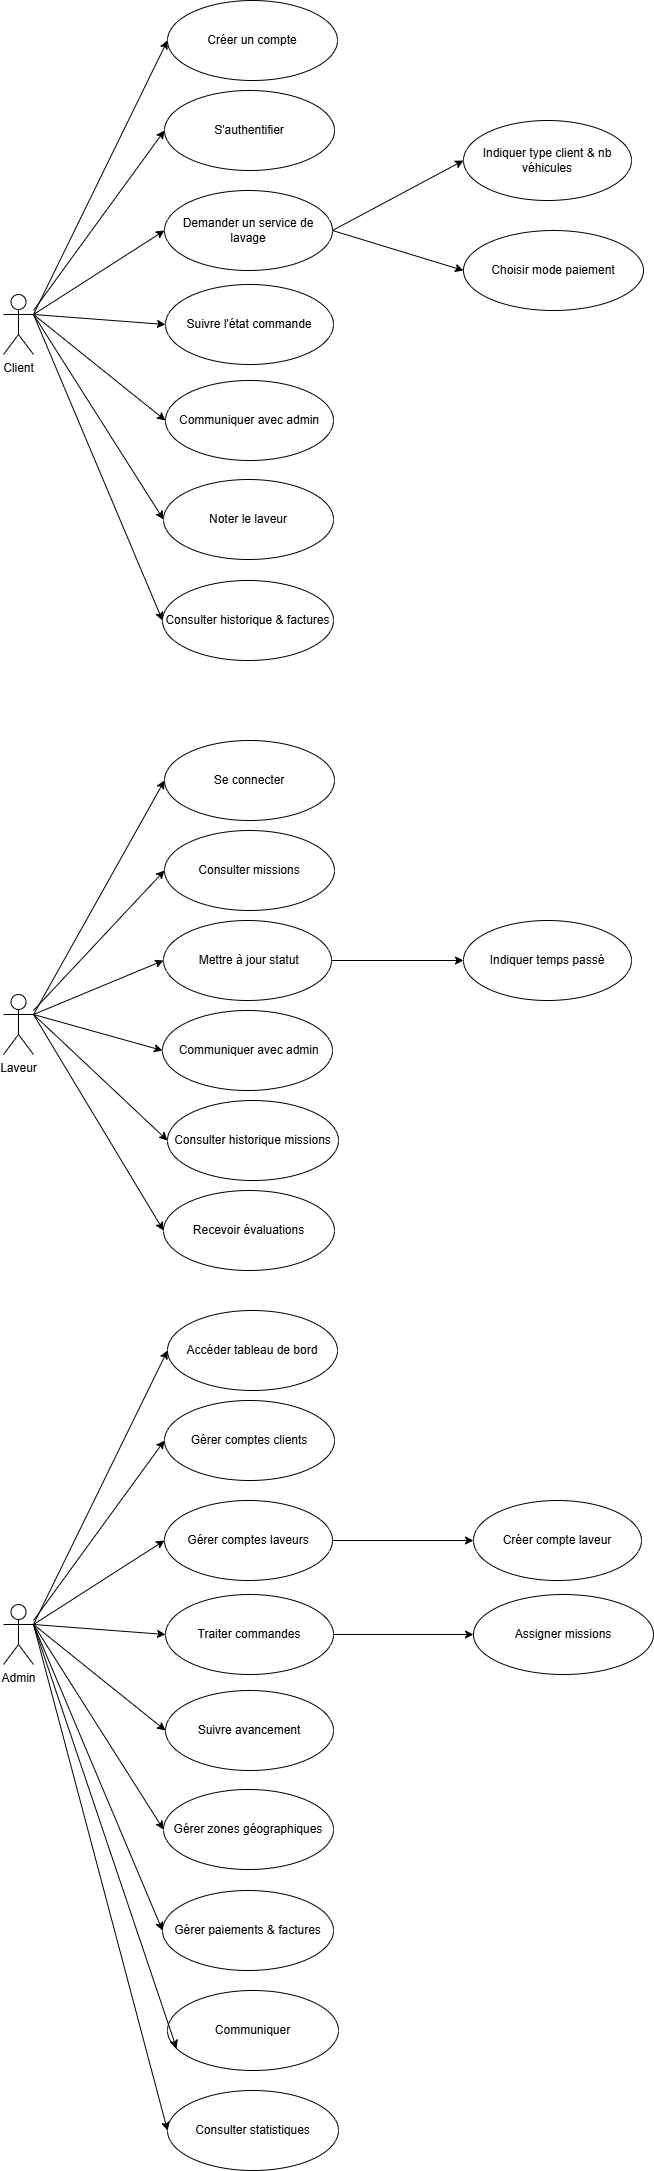

The diagram above was exported from draw.io. Its source (the exported page's mxGraphModel, read from the mxfile embedded in the PNG):
<mxGraphModel dx="2329" dy="2307" grid="1" gridSize="10" guides="1" tooltips="1" connect="1" arrows="1" fold="1" page="1" pageScale="1" pageWidth="827" pageHeight="1169" math="0" shadow="0">
  <root>
    <mxCell id="0" />
    <mxCell id="1" parent="0" />
    <mxCell id="6wFjq4l4KF1OiDpX2HVy-1" value="Client" style="shape=umlActor;verticalLabelPosition=bottom;verticalAlign=top;html=1;outlineConnect=0;" vertex="1" parent="1">
      <mxGeometry x="80" y="-596" width="30" height="60" as="geometry" />
    </mxCell>
    <mxCell id="6wFjq4l4KF1OiDpX2HVy-6" value="Demander un service de lavage" style="ellipse;whiteSpace=wrap;html=1;" vertex="1" parent="1">
      <mxGeometry x="241" y="-700" width="168" height="80" as="geometry" />
    </mxCell>
    <mxCell id="6wFjq4l4KF1OiDpX2HVy-7" value="Indiquer type client &amp;amp; nb véhicules" style="ellipse;whiteSpace=wrap;html=1;" vertex="1" parent="1">
      <mxGeometry x="540" y="-770" width="168" height="80" as="geometry" />
    </mxCell>
    <mxCell id="6wFjq4l4KF1OiDpX2HVy-8" value="Choisir mode paiement" style="ellipse;whiteSpace=wrap;html=1;" vertex="1" parent="1">
      <mxGeometry x="540" y="-660" width="180" height="80" as="geometry" />
    </mxCell>
    <mxCell id="6wFjq4l4KF1OiDpX2HVy-10" value="Suivre l'état commande" style="ellipse;whiteSpace=wrap;html=1;" vertex="1" parent="1">
      <mxGeometry x="242" y="-606" width="168" height="80" as="geometry" />
    </mxCell>
    <mxCell id="6wFjq4l4KF1OiDpX2HVy-12" value="Créer un compte" style="ellipse;whiteSpace=wrap;html=1;" vertex="1" parent="1">
      <mxGeometry x="244" y="-890" width="170" height="80" as="geometry" />
    </mxCell>
    <mxCell id="6wFjq4l4KF1OiDpX2HVy-13" value="S'authentifier" style="ellipse;whiteSpace=wrap;html=1;" vertex="1" parent="1">
      <mxGeometry x="241" y="-800" width="170" height="80" as="geometry" />
    </mxCell>
    <mxCell id="6wFjq4l4KF1OiDpX2HVy-15" value="Communiquer avec admin" style="ellipse;whiteSpace=wrap;html=1;" vertex="1" parent="1">
      <mxGeometry x="242" y="-510" width="168" height="80" as="geometry" />
    </mxCell>
    <mxCell id="6wFjq4l4KF1OiDpX2HVy-17" value="Consulter historique &amp; factures" style="ellipse;whiteSpace=wrap;html=1;" vertex="1" parent="1">
      <mxGeometry x="239" y="-310" width="171" height="80" as="geometry" />
    </mxCell>
    <mxCell id="6wFjq4l4KF1OiDpX2HVy-19" value="Noter le laveur" style="ellipse;whiteSpace=wrap;html=1;" vertex="1" parent="1">
      <mxGeometry x="240" y="-411" width="170" height="80" as="geometry" />
    </mxCell>
    <mxCell id="6wFjq4l4KF1OiDpX2HVy-22" value="" style="endArrow=classic;html=1;rounded=0;exitX=1;exitY=0.3333333333333333;exitDx=0;exitDy=0;exitPerimeter=0;entryX=0;entryY=0.5;entryDx=0;entryDy=0;" edge="1" parent="1" source="6wFjq4l4KF1OiDpX2HVy-1" target="6wFjq4l4KF1OiDpX2HVy-12">
      <mxGeometry width="50" height="50" relative="1" as="geometry">
        <mxPoint x="350" y="-440" as="sourcePoint" />
        <mxPoint x="400" y="-490" as="targetPoint" />
      </mxGeometry>
    </mxCell>
    <mxCell id="6wFjq4l4KF1OiDpX2HVy-23" value="" style="endArrow=classic;html=1;rounded=0;entryX=0;entryY=0.5;entryDx=0;entryDy=0;" edge="1" parent="1" target="6wFjq4l4KF1OiDpX2HVy-13">
      <mxGeometry width="50" height="50" relative="1" as="geometry">
        <mxPoint x="110" y="-580" as="sourcePoint" />
        <mxPoint x="374" y="-860" as="targetPoint" />
      </mxGeometry>
    </mxCell>
    <mxCell id="6wFjq4l4KF1OiDpX2HVy-24" value="" style="endArrow=classic;html=1;rounded=0;entryX=0;entryY=0.5;entryDx=0;entryDy=0;exitX=1;exitY=0.3333333333333333;exitDx=0;exitDy=0;exitPerimeter=0;" edge="1" parent="1" source="6wFjq4l4KF1OiDpX2HVy-1" target="6wFjq4l4KF1OiDpX2HVy-6">
      <mxGeometry width="50" height="50" relative="1" as="geometry">
        <mxPoint x="120" y="-420" as="sourcePoint" />
        <mxPoint x="251" y="-600" as="targetPoint" />
      </mxGeometry>
    </mxCell>
    <mxCell id="6wFjq4l4KF1OiDpX2HVy-25" value="" style="endArrow=classic;html=1;rounded=0;entryX=0;entryY=0.5;entryDx=0;entryDy=0;exitX=1;exitY=0.3333333333333333;exitDx=0;exitDy=0;exitPerimeter=0;" edge="1" parent="1" source="6wFjq4l4KF1OiDpX2HVy-1" target="6wFjq4l4KF1OiDpX2HVy-10">
      <mxGeometry width="50" height="50" relative="1" as="geometry">
        <mxPoint x="150" y="-526" as="sourcePoint" />
        <mxPoint x="281" y="-610" as="targetPoint" />
      </mxGeometry>
    </mxCell>
    <mxCell id="6wFjq4l4KF1OiDpX2HVy-26" value="" style="endArrow=classic;html=1;rounded=0;entryX=0;entryY=0.5;entryDx=0;entryDy=0;exitX=1;exitY=0.3333333333333333;exitDx=0;exitDy=0;exitPerimeter=0;" edge="1" parent="1" source="6wFjq4l4KF1OiDpX2HVy-1" target="6wFjq4l4KF1OiDpX2HVy-15">
      <mxGeometry width="50" height="50" relative="1" as="geometry">
        <mxPoint x="200" y="-550" as="sourcePoint" />
        <mxPoint x="332" y="-540" as="targetPoint" />
      </mxGeometry>
    </mxCell>
    <mxCell id="6wFjq4l4KF1OiDpX2HVy-27" value="" style="endArrow=classic;html=1;rounded=0;entryX=0;entryY=0.5;entryDx=0;entryDy=0;exitX=1;exitY=0.3333333333333333;exitDx=0;exitDy=0;exitPerimeter=0;" edge="1" parent="1" source="6wFjq4l4KF1OiDpX2HVy-1" target="6wFjq4l4KF1OiDpX2HVy-19">
      <mxGeometry width="50" height="50" relative="1" as="geometry">
        <mxPoint x="200" y="-470" as="sourcePoint" />
        <mxPoint x="332" y="-364" as="targetPoint" />
      </mxGeometry>
    </mxCell>
    <mxCell id="6wFjq4l4KF1OiDpX2HVy-28" value="" style="endArrow=classic;html=1;rounded=0;entryX=0;entryY=0.5;entryDx=0;entryDy=0;exitX=1;exitY=0.3333333333333333;exitDx=0;exitDy=0;exitPerimeter=0;" edge="1" parent="1" source="6wFjq4l4KF1OiDpX2HVy-1" target="6wFjq4l4KF1OiDpX2HVy-17">
      <mxGeometry width="50" height="50" relative="1" as="geometry">
        <mxPoint x="220" y="-390" as="sourcePoint" />
        <mxPoint x="350" y="-185" as="targetPoint" />
      </mxGeometry>
    </mxCell>
    <mxCell id="6wFjq4l4KF1OiDpX2HVy-31" value="" style="endArrow=classic;html=1;rounded=0;entryX=0;entryY=0.5;entryDx=0;entryDy=0;exitX=1;exitY=0.5;exitDx=0;exitDy=0;" edge="1" parent="1" source="6wFjq4l4KF1OiDpX2HVy-6" target="6wFjq4l4KF1OiDpX2HVy-7">
      <mxGeometry width="50" height="50" relative="1" as="geometry">
        <mxPoint x="420" y="-690" as="sourcePoint" />
        <mxPoint x="321" y="-640" as="targetPoint" />
      </mxGeometry>
    </mxCell>
    <mxCell id="6wFjq4l4KF1OiDpX2HVy-33" value="" style="endArrow=classic;html=1;rounded=0;entryX=0;entryY=0.5;entryDx=0;entryDy=0;exitX=1;exitY=0.5;exitDx=0;exitDy=0;" edge="1" parent="1" source="6wFjq4l4KF1OiDpX2HVy-6" target="6wFjq4l4KF1OiDpX2HVy-8">
      <mxGeometry width="50" height="50" relative="1" as="geometry">
        <mxPoint x="440" y="-620" as="sourcePoint" />
        <mxPoint x="571" y="-690" as="targetPoint" />
      </mxGeometry>
    </mxCell>
    <mxCell id="6wFjq4l4KF1OiDpX2HVy-34" value="Laveur" style="shape=umlActor;verticalLabelPosition=bottom;verticalAlign=top;html=1;outlineConnect=0;" vertex="1" parent="1">
      <mxGeometry x="80" y="104" width="30" height="60" as="geometry" />
    </mxCell>
    <mxCell id="6wFjq4l4KF1OiDpX2HVy-35" value="&amp;nbsp;Mettre à jour statut" style="ellipse;whiteSpace=wrap;html=1;" vertex="1" parent="1">
      <mxGeometry x="240" y="30" width="168" height="80" as="geometry" />
    </mxCell>
    <mxCell id="6wFjq4l4KF1OiDpX2HVy-36" value="Indiquer temps passé" style="ellipse;whiteSpace=wrap;html=1;" vertex="1" parent="1">
      <mxGeometry x="540" y="30" width="168" height="80" as="geometry" />
    </mxCell>
    <mxCell id="6wFjq4l4KF1OiDpX2HVy-37" value="Se connecter" style="ellipse;whiteSpace=wrap;html=1;" vertex="1" parent="1">
      <mxGeometry x="241" y="-150" width="170" height="80" as="geometry" />
    </mxCell>
    <mxCell id="6wFjq4l4KF1OiDpX2HVy-38" value="Consulter missions" style="ellipse;whiteSpace=wrap;html=1;" vertex="1" parent="1">
      <mxGeometry x="241" y="-60" width="170" height="80" as="geometry" />
    </mxCell>
    <mxCell id="6wFjq4l4KF1OiDpX2HVy-40" value="Consulter historique missions" style="ellipse;whiteSpace=wrap;html=1;" vertex="1" parent="1">
      <mxGeometry x="244" y="210" width="171" height="80" as="geometry" />
    </mxCell>
    <mxCell id="6wFjq4l4KF1OiDpX2HVy-41" value="&amp;nbsp;Communiquer avec admin" style="ellipse;whiteSpace=wrap;html=1;" vertex="1" parent="1">
      <mxGeometry x="239" y="120" width="170" height="80" as="geometry" />
    </mxCell>
    <mxCell id="6wFjq4l4KF1OiDpX2HVy-42" value="" style="endArrow=classic;html=1;rounded=0;exitX=1;exitY=0.3333333333333333;exitDx=0;exitDy=0;exitPerimeter=0;entryX=0;entryY=0.5;entryDx=0;entryDy=0;" edge="1" parent="1" source="6wFjq4l4KF1OiDpX2HVy-34" target="6wFjq4l4KF1OiDpX2HVy-37">
      <mxGeometry width="50" height="50" relative="1" as="geometry">
        <mxPoint x="350" y="260" as="sourcePoint" />
        <mxPoint x="400" y="210" as="targetPoint" />
      </mxGeometry>
    </mxCell>
    <mxCell id="6wFjq4l4KF1OiDpX2HVy-43" value="" style="endArrow=classic;html=1;rounded=0;entryX=0;entryY=0.5;entryDx=0;entryDy=0;" edge="1" parent="1" target="6wFjq4l4KF1OiDpX2HVy-38">
      <mxGeometry width="50" height="50" relative="1" as="geometry">
        <mxPoint x="110" y="120" as="sourcePoint" />
        <mxPoint x="374" y="-160" as="targetPoint" />
      </mxGeometry>
    </mxCell>
    <mxCell id="6wFjq4l4KF1OiDpX2HVy-44" value="" style="endArrow=classic;html=1;rounded=0;entryX=0;entryY=0.5;entryDx=0;entryDy=0;exitX=1;exitY=0.3333333333333333;exitDx=0;exitDy=0;exitPerimeter=0;" edge="1" parent="1" source="6wFjq4l4KF1OiDpX2HVy-34" target="6wFjq4l4KF1OiDpX2HVy-35">
      <mxGeometry width="50" height="50" relative="1" as="geometry">
        <mxPoint x="120" y="280" as="sourcePoint" />
        <mxPoint x="251" y="100" as="targetPoint" />
      </mxGeometry>
    </mxCell>
    <mxCell id="6wFjq4l4KF1OiDpX2HVy-45" value="" style="endArrow=classic;html=1;rounded=0;exitX=1;exitY=0.3333333333333333;exitDx=0;exitDy=0;exitPerimeter=0;entryX=0;entryY=0.5;entryDx=0;entryDy=0;" edge="1" parent="1" source="6wFjq4l4KF1OiDpX2HVy-34" target="6wFjq4l4KF1OiDpX2HVy-41">
      <mxGeometry width="50" height="50" relative="1" as="geometry">
        <mxPoint x="150" y="174" as="sourcePoint" />
        <mxPoint x="260" y="134" as="targetPoint" />
      </mxGeometry>
    </mxCell>
    <mxCell id="6wFjq4l4KF1OiDpX2HVy-48" value="" style="endArrow=classic;html=1;rounded=0;entryX=0;entryY=0.5;entryDx=0;entryDy=0;exitX=1;exitY=0.3333333333333333;exitDx=0;exitDy=0;exitPerimeter=0;" edge="1" parent="1" source="6wFjq4l4KF1OiDpX2HVy-34" target="6wFjq4l4KF1OiDpX2HVy-40">
      <mxGeometry width="50" height="50" relative="1" as="geometry">
        <mxPoint x="220" y="310" as="sourcePoint" />
        <mxPoint x="350" y="515" as="targetPoint" />
      </mxGeometry>
    </mxCell>
    <mxCell id="6wFjq4l4KF1OiDpX2HVy-53" value="Recevoir évaluations" style="ellipse;whiteSpace=wrap;html=1;" vertex="1" parent="1">
      <mxGeometry x="240" y="300" width="171" height="80" as="geometry" />
    </mxCell>
    <mxCell id="6wFjq4l4KF1OiDpX2HVy-54" value="" style="endArrow=classic;html=1;rounded=0;entryX=0;entryY=0.5;entryDx=0;entryDy=0;exitX=1;exitY=0.3333333333333333;exitDx=0;exitDy=0;exitPerimeter=0;" edge="1" parent="1" source="6wFjq4l4KF1OiDpX2HVy-34" target="6wFjq4l4KF1OiDpX2HVy-53">
      <mxGeometry width="50" height="50" relative="1" as="geometry">
        <mxPoint x="140" y="160" as="sourcePoint" />
        <mxPoint x="274" y="286" as="targetPoint" />
      </mxGeometry>
    </mxCell>
    <mxCell id="6wFjq4l4KF1OiDpX2HVy-55" value="" style="endArrow=classic;html=1;rounded=0;entryX=0;entryY=0.5;entryDx=0;entryDy=0;exitX=1;exitY=0.5;exitDx=0;exitDy=0;" edge="1" parent="1" source="6wFjq4l4KF1OiDpX2HVy-35" target="6wFjq4l4KF1OiDpX2HVy-36">
      <mxGeometry width="50" height="50" relative="1" as="geometry">
        <mxPoint x="280" y="210" as="sourcePoint" />
        <mxPoint x="330" y="160" as="targetPoint" />
      </mxGeometry>
    </mxCell>
    <mxCell id="6wFjq4l4KF1OiDpX2HVy-56" value="Admin" style="shape=umlActor;verticalLabelPosition=bottom;verticalAlign=top;html=1;outlineConnect=0;" vertex="1" parent="1">
      <mxGeometry x="80" y="714" width="30" height="60" as="geometry" />
    </mxCell>
    <mxCell id="6wFjq4l4KF1OiDpX2HVy-57" value="Gérer comptes laveurs" style="ellipse;whiteSpace=wrap;html=1;" vertex="1" parent="1">
      <mxGeometry x="241" y="610" width="168" height="80" as="geometry" />
    </mxCell>
    <mxCell id="6wFjq4l4KF1OiDpX2HVy-58" value="Créer compte laveur" style="ellipse;whiteSpace=wrap;html=1;" vertex="1" parent="1">
      <mxGeometry x="550" y="610" width="168" height="80" as="geometry" />
    </mxCell>
    <mxCell id="6wFjq4l4KF1OiDpX2HVy-59" value="Assigner missions" style="ellipse;whiteSpace=wrap;html=1;" vertex="1" parent="1">
      <mxGeometry x="550" y="704" width="180" height="80" as="geometry" />
    </mxCell>
    <mxCell id="6wFjq4l4KF1OiDpX2HVy-60" value="Traiter commandes" style="ellipse;whiteSpace=wrap;html=1;" vertex="1" parent="1">
      <mxGeometry x="242" y="704" width="168" height="80" as="geometry" />
    </mxCell>
    <mxCell id="6wFjq4l4KF1OiDpX2HVy-61" value="Accéder tableau de bord" style="ellipse;whiteSpace=wrap;html=1;" vertex="1" parent="1">
      <mxGeometry x="244" y="420" width="170" height="80" as="geometry" />
    </mxCell>
    <mxCell id="6wFjq4l4KF1OiDpX2HVy-62" value="Gérer comptes clients" style="ellipse;whiteSpace=wrap;html=1;" vertex="1" parent="1">
      <mxGeometry x="241" y="510" width="170" height="80" as="geometry" />
    </mxCell>
    <mxCell id="6wFjq4l4KF1OiDpX2HVy-63" value="Suivre avancement" style="ellipse;whiteSpace=wrap;html=1;" vertex="1" parent="1">
      <mxGeometry x="242" y="800" width="168" height="80" as="geometry" />
    </mxCell>
    <mxCell id="6wFjq4l4KF1OiDpX2HVy-64" value="Gérer paiements &amp;amp; factures" style="ellipse;whiteSpace=wrap;html=1;" vertex="1" parent="1">
      <mxGeometry x="239" y="1000" width="171" height="80" as="geometry" />
    </mxCell>
    <mxCell id="6wFjq4l4KF1OiDpX2HVy-65" value="Gérer zones géographiques" style="ellipse;whiteSpace=wrap;html=1;" vertex="1" parent="1">
      <mxGeometry x="240" y="899" width="170" height="80" as="geometry" />
    </mxCell>
    <mxCell id="6wFjq4l4KF1OiDpX2HVy-66" value="" style="endArrow=classic;html=1;rounded=0;entryX=0;entryY=0.5;entryDx=0;entryDy=0;exitX=1;exitY=0.3333333333333333;exitDx=0;exitDy=0;exitPerimeter=0;" edge="1" parent="1" source="6wFjq4l4KF1OiDpX2HVy-56" target="6wFjq4l4KF1OiDpX2HVy-61">
      <mxGeometry width="50" height="50" relative="1" as="geometry">
        <mxPoint x="350" y="870" as="sourcePoint" />
        <mxPoint x="400" y="820" as="targetPoint" />
      </mxGeometry>
    </mxCell>
    <mxCell id="6wFjq4l4KF1OiDpX2HVy-67" value="" style="endArrow=classic;html=1;rounded=0;entryX=0;entryY=0.5;entryDx=0;entryDy=0;" edge="1" parent="1" target="6wFjq4l4KF1OiDpX2HVy-62">
      <mxGeometry width="50" height="50" relative="1" as="geometry">
        <mxPoint x="110" y="730" as="sourcePoint" />
        <mxPoint x="374" y="450" as="targetPoint" />
      </mxGeometry>
    </mxCell>
    <mxCell id="6wFjq4l4KF1OiDpX2HVy-68" value="" style="endArrow=classic;html=1;rounded=0;entryX=0;entryY=0.5;entryDx=0;entryDy=0;exitX=1;exitY=0.3333333333333333;exitDx=0;exitDy=0;exitPerimeter=0;" edge="1" parent="1" source="6wFjq4l4KF1OiDpX2HVy-56" target="6wFjq4l4KF1OiDpX2HVy-57">
      <mxGeometry width="50" height="50" relative="1" as="geometry">
        <mxPoint x="120" y="890" as="sourcePoint" />
        <mxPoint x="251" y="710" as="targetPoint" />
      </mxGeometry>
    </mxCell>
    <mxCell id="6wFjq4l4KF1OiDpX2HVy-69" value="" style="endArrow=classic;html=1;rounded=0;entryX=0;entryY=0.5;entryDx=0;entryDy=0;exitX=1;exitY=0.3333333333333333;exitDx=0;exitDy=0;exitPerimeter=0;" edge="1" parent="1" source="6wFjq4l4KF1OiDpX2HVy-56" target="6wFjq4l4KF1OiDpX2HVy-60">
      <mxGeometry width="50" height="50" relative="1" as="geometry">
        <mxPoint x="150" y="784" as="sourcePoint" />
        <mxPoint x="281" y="700" as="targetPoint" />
      </mxGeometry>
    </mxCell>
    <mxCell id="6wFjq4l4KF1OiDpX2HVy-70" value="" style="endArrow=classic;html=1;rounded=0;entryX=0;entryY=0.5;entryDx=0;entryDy=0;exitX=1;exitY=0.3333333333333333;exitDx=0;exitDy=0;exitPerimeter=0;" edge="1" parent="1" source="6wFjq4l4KF1OiDpX2HVy-56" target="6wFjq4l4KF1OiDpX2HVy-63">
      <mxGeometry width="50" height="50" relative="1" as="geometry">
        <mxPoint x="200" y="760" as="sourcePoint" />
        <mxPoint x="332" y="770" as="targetPoint" />
      </mxGeometry>
    </mxCell>
    <mxCell id="6wFjq4l4KF1OiDpX2HVy-71" value="" style="endArrow=classic;html=1;rounded=0;entryX=0;entryY=0.5;entryDx=0;entryDy=0;exitX=1;exitY=0.3333333333333333;exitDx=0;exitDy=0;exitPerimeter=0;" edge="1" parent="1" source="6wFjq4l4KF1OiDpX2HVy-56" target="6wFjq4l4KF1OiDpX2HVy-65">
      <mxGeometry width="50" height="50" relative="1" as="geometry">
        <mxPoint x="200" y="840" as="sourcePoint" />
        <mxPoint x="332" y="946" as="targetPoint" />
      </mxGeometry>
    </mxCell>
    <mxCell id="6wFjq4l4KF1OiDpX2HVy-72" value="" style="endArrow=classic;html=1;rounded=0;entryX=0;entryY=0.5;entryDx=0;entryDy=0;exitX=1;exitY=0.3333333333333333;exitDx=0;exitDy=0;exitPerimeter=0;" edge="1" parent="1" source="6wFjq4l4KF1OiDpX2HVy-56" target="6wFjq4l4KF1OiDpX2HVy-64">
      <mxGeometry width="50" height="50" relative="1" as="geometry">
        <mxPoint x="220" y="920" as="sourcePoint" />
        <mxPoint x="350" y="1125" as="targetPoint" />
      </mxGeometry>
    </mxCell>
    <mxCell id="6wFjq4l4KF1OiDpX2HVy-73" value="" style="endArrow=classic;html=1;rounded=0;entryX=0;entryY=0.5;entryDx=0;entryDy=0;exitX=1;exitY=0.5;exitDx=0;exitDy=0;" edge="1" parent="1" source="6wFjq4l4KF1OiDpX2HVy-57" target="6wFjq4l4KF1OiDpX2HVy-58">
      <mxGeometry width="50" height="50" relative="1" as="geometry">
        <mxPoint x="420" y="620" as="sourcePoint" />
        <mxPoint x="321" y="670" as="targetPoint" />
      </mxGeometry>
    </mxCell>
    <mxCell id="6wFjq4l4KF1OiDpX2HVy-74" value="" style="endArrow=classic;html=1;rounded=0;entryX=0;entryY=0.5;entryDx=0;entryDy=0;exitX=1;exitY=0.5;exitDx=0;exitDy=0;" edge="1" parent="1" source="6wFjq4l4KF1OiDpX2HVy-60" target="6wFjq4l4KF1OiDpX2HVy-59">
      <mxGeometry width="50" height="50" relative="1" as="geometry">
        <mxPoint x="440" y="690" as="sourcePoint" />
        <mxPoint x="571" y="620" as="targetPoint" />
      </mxGeometry>
    </mxCell>
    <mxCell id="6wFjq4l4KF1OiDpX2HVy-75" value="Communiquer" style="ellipse;whiteSpace=wrap;html=1;" vertex="1" parent="1">
      <mxGeometry x="244" y="1100" width="171" height="80" as="geometry" />
    </mxCell>
    <mxCell id="6wFjq4l4KF1OiDpX2HVy-76" value="Consulter statistiques" style="ellipse;whiteSpace=wrap;html=1;" vertex="1" parent="1">
      <mxGeometry x="244" y="1200" width="171" height="80" as="geometry" />
    </mxCell>
    <mxCell id="6wFjq4l4KF1OiDpX2HVy-77" value="" style="endArrow=classic;html=1;rounded=0;entryX=0.053;entryY=0.724;entryDx=0;entryDy=0;exitX=1;exitY=0.3333333333333333;exitDx=0;exitDy=0;exitPerimeter=0;entryPerimeter=0;" edge="1" parent="1" source="6wFjq4l4KF1OiDpX2HVy-56" target="6wFjq4l4KF1OiDpX2HVy-75">
      <mxGeometry width="50" height="50" relative="1" as="geometry">
        <mxPoint x="210" y="970" as="sourcePoint" />
        <mxPoint x="339" y="1276" as="targetPoint" />
      </mxGeometry>
    </mxCell>
    <mxCell id="6wFjq4l4KF1OiDpX2HVy-78" value="" style="endArrow=classic;html=1;rounded=0;entryX=0;entryY=0.5;entryDx=0;entryDy=0;exitX=1;exitY=0.3333333333333333;exitDx=0;exitDy=0;exitPerimeter=0;" edge="1" parent="1" source="6wFjq4l4KF1OiDpX2HVy-56" target="6wFjq4l4KF1OiDpX2HVy-76">
      <mxGeometry width="50" height="50" relative="1" as="geometry">
        <mxPoint x="250" y="1150" as="sourcePoint" />
        <mxPoint x="393" y="1574" as="targetPoint" />
      </mxGeometry>
    </mxCell>
  </root>
</mxGraphModel>